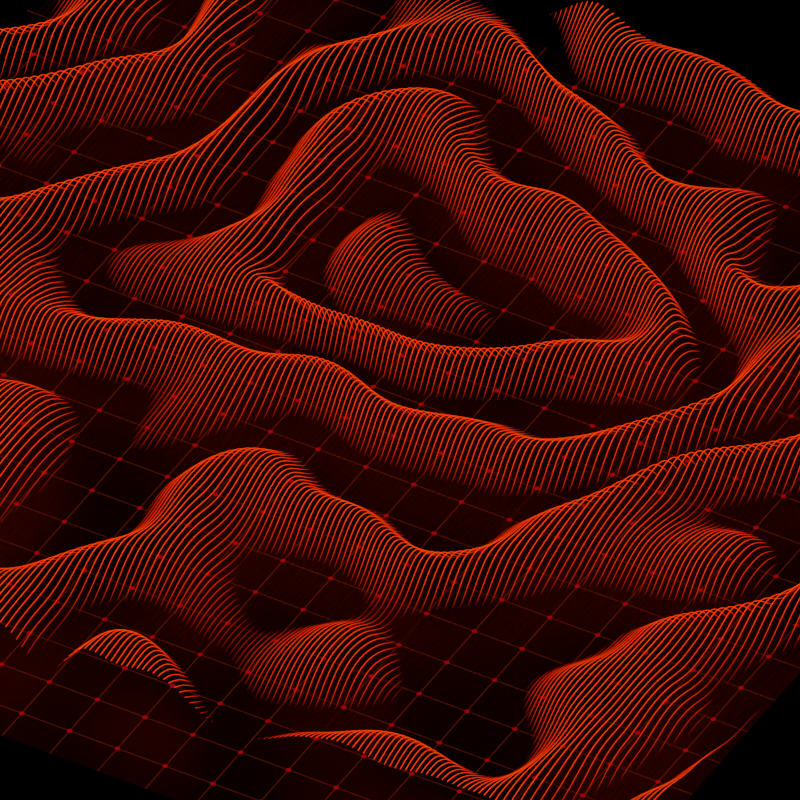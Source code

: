 # Source: digital-waveform-landscape_f4a2d282-a9b2-4a76-81b5-c278b5139fbf.blend  (saved by Blender 4.5.90; exported with 4.5.12 LTS)
import bpy
from mathutils import Matrix  # noqa: F401  (used for matrix-valued properties, if any)

bpy.ops.wm.read_factory_settings(use_empty=True)
scene = bpy.context.scene
scene.name = 'Digital Waveform Landscape'

# ---- materials (node trees are filled in below, after node groups)
mat_ad = bpy.data.materials.new('ad')
mat_material_016 = bpy.data.materials.new('Material.016')

# ---- node groups
ng_geometry_nodes_020 = bpy.data.node_groups.new('Geometry Nodes.020', 'GeometryNodeTree')
_s = ng_geometry_nodes_020.interface.new_socket(name='Geometry', in_out='OUTPUT', socket_type='NodeSocketGeometry')
_s = ng_geometry_nodes_020.interface.new_socket(name='Geometry', in_out='INPUT', socket_type='NodeSocketGeometry')
_s = ng_geometry_nodes_020.interface.new_socket(name='Y', in_out='INPUT', socket_type='NodeSocketFloat')
_s.min_value = -1e+04
_s.max_value = 1e+04
_s = ng_geometry_nodes_020.interface.new_socket(name='Value', in_out='INPUT', socket_type='NodeSocketFloat')
_s.default_value = 0.2
_s.min_value = -1e+04
_s.max_value = 1e+04
_s = ng_geometry_nodes_020.interface.new_socket(name='Count', in_out='INPUT', socket_type='NodeSocketInt')
_s.default_value = 193
_s.min_value = 1
_s.max_value = 10000
_s.description = 'Number of vertices on the line'
_s = ng_geometry_nodes_020.interface.new_socket(name='Z', in_out='INPUT', socket_type='NodeSocketFloat')
_s.default_value = 0.11
_s.min_value = -1e+04
_s.max_value = 1e+04
_s = ng_geometry_nodes_020.interface.new_socket(name='Scale', in_out='INPUT', socket_type='NodeSocketFloat')
_s.default_value = 0.09
_s.min_value = -1000.0
_s.max_value = 1000.0
_s.description = 'Overall texture scale'
_s = ng_geometry_nodes_020.interface.new_socket(name='To Min', in_out='INPUT', socket_type='NodeSocketFloat')
_s.default_value = -0.5
_s.min_value = -1e+04
_s.max_value = 1e+04
_s = ng_geometry_nodes_020.interface.new_socket(name='To Max', in_out='INPUT', socket_type='NodeSocketFloat')
_s.default_value = 0.2
_s.min_value = -1e+04
_s.max_value = 1e+04
ng_geometry_nodes_020.is_modifier = True
_N = ng_geometry_nodes_020.nodes; _L = ng_geometry_nodes_020.links
n0 = _N.new('NodeGroupInput'); n0.name = 'Group Input'; n0.location = (-1137, -125)
n1 = _N.new('NodeGroupOutput'); n1.name = 'Group Output'; n1.location = (2820, 42)
n2 = _N.new('GeometryNodeMeshLine'); n2.name = 'Mesh Line'; n2.location = (266, -79)
n3 = _N.new('GeometryNodeTransform'); n3.name = 'Transform Geometry'; n3.location = (447, -30)
n3.inputs[1].default_value = (-9.1, 9.0, 0.0)
n3.inputs[2].default_value = (0.0, 1.571, 0.0)
n4 = _N.new('GeometryNodeInstanceOnPoints'); n4.name = 'Instance on Points'; n4.location = (906, -105)
n5 = _N.new('GeometryNodeCurveQuadraticBezier'); n5.name = 'Quadratic Bézier'; n5.location = (664, -252)
n5.inputs[0].default_value = 100
n5.inputs[1].default_value = (0.0, 0.0, 0.0)
n5.inputs[2].default_value = (0.0, 0.0, 0.0)
n6 = _N.new('GeometryNodeSubdivideCurve'); n6.name = 'Subdivide Curve'; n6.location = (217, 82)
n6.inputs[1].default_value = 3
n7 = _N.new('GeometryNodeRealizeInstances'); n7.name = 'Realise Instances'; n7.location = (426, 73)
n8 = _N.new('GeometryNodeSetPosition'); n8.name = 'Set Position'; n8.location = (1299, -30)
n9 = _N.new('ShaderNodeCombineXYZ'); n9.name = 'Combine XYZ'; n9.location = (1109, -94)
n10 = _N.new('ShaderNodeMapRange'); n10.name = 'Map Range'; n10.location = (905, -155)
n11 = _N.new('ShaderNodeValToRGB'); n11.name = 'Colour Ramp'; n11.location = (639, -298)
n11.hide = True
while len(n11.color_ramp.elements) > 1: n11.color_ramp.elements.remove(n11.color_ramp.elements[-1])
n11.color_ramp.elements[0].position = 0.2091; n11.color_ramp.elements[0].color = (0.0, 0.0, 0.0, 1.0)
_e = n11.color_ramp.elements.new(1.0); _e.color = (1.0, 1.0, 1.0, 1.0)
n12 = _N.new('ShaderNodeTexWave'); n12.name = 'Wave Texture'; n12.location = (406, -525)
n12.wave_type = 'RINGS'
n12.rings_direction = 'SPHERICAL'
n12.inputs[2].default_value = 21.4
n13 = _N.new('GeometryNodeCurveToMesh'); n13.name = 'Curve to Mesh'; n13.location = (279, -30)
n13.inputs[2].default_value = 3.67
n14 = _N.new('GeometryNodeCurvePrimitiveCircle'); n14.name = 'Curve Circle'; n14.location = (30, -93)
n14.inputs[0].default_value = 3
n14.inputs[4].default_value = 0.001
n15 = _N.new('GeometryNodeSetMaterial'); n15.name = 'Set Material'; n15.location = (2640, 70)
n15.inputs[2].default_value = mat_ad
n16 = _N.new('ShaderNodeCombineXYZ'); n16.name = 'Combine XYZ.001'; n16.location = (430, -443)
n17 = _N.new('ShaderNodeMath'); n17.name = 'Maths'; n17.location = (214, -463)
n17.operation = 'DIVIDE'
n17.inputs[1].default_value = -2.0
n18 = _N.new('GeometryNodeInputSceneTime'); n18.name = 'Scene Time'; n18.location = (30, -739)
n19 = _N.new('ShaderNodeMath'); n19.name = 'Maths.001'; n19.location = (229, -712)
n19.operation = 'MULTIPLY'
n20 = _N.new('ShaderNodeCombineXYZ'); n20.name = 'Combine XYZ.002'; n20.location = (84, -230)
n20.hide = True
n21 = _N.new('NodeFrame'); n21.name = 'Frame'; n21.location = (-913, 170)
n21.width = 1076
n22 = _N.new('NodeFrame'); n22.name = 'Frame.001'; n22.location = (30, -30)
n22.width = 617
n23 = _N.new('NodeFrame'); n23.name = 'Frame.002'; n23.location = (655, 111)
n23.width = 1469
n24 = _N.new('NodeFrame'); n24.name = 'Frame.003'; n24.location = (2167, 97)
n24.width = 449
n25 = _N.new('NodeReroute'); n25.name = 'Reroute'; n25.location = (-925, -18)
n25.width = 10
n25.socket_idname = 'NodeSocketInt'
n26 = _N.new('NodeReroute'); n26.name = 'Reroute.001'; n26.location = (-934, -228)
n26.width = 10
n26.socket_idname = 'NodeSocketInt'
n27 = _N.new('NodeReroute'); n27.name = 'Reroute.002'; n27.location = (125, -569)
n27.width = 10
n27.socket_idname = 'NodeSocketFloat'
n28 = _N.new('NodeReroute'); n28.name = 'Reroute.003'; n28.location = (96, -317)
n28.width = 10
n28.socket_idname = 'NodeSocketFloat'
n29 = _N.new('NodeReroute'); n29.name = 'Reroute.004'; n29.location = (-955, -204)
n29.width = 10
n29.socket_idname = 'NodeSocketFloat'
n30 = _N.new('NodeReroute'); n30.name = 'Reroute.005'; n30.location = (-954, -728)
n30.width = 10
n30.socket_idname = 'NodeSocketFloat'
n31 = _N.new('NodeReroute'); n31.name = 'Reroute.006'; n31.location = (-925, -572)
n31.width = 10
n31.socket_idname = 'NodeSocketFloat'
n32 = _N.new('NodeReroute'); n32.name = 'Reroute.007'; n32.location = (-923, -273)
n32.width = 10
n32.socket_idname = 'NodeSocketFloat'
n33 = _N.new('NodeReroute'); n33.name = 'Reroute.008'; n33.location = (64, -418)
n33.width = 10
n33.socket_idname = 'NodeSocketFloat'
n34 = _N.new('NodeReroute'); n34.name = 'Reroute.009'; n34.location = (35, -252)
n34.width = 10
n34.socket_idname = 'NodeSocketFloat'
n2.parent = n22
n3.parent = n22
n4.parent = n21
n5.parent = n21
n8.parent = n23
n9.parent = n23
n10.parent = n23
n11.parent = n23
n12.parent = n23
n13.parent = n24
n14.parent = n24
n16.parent = n21
n17.parent = n21
n18.parent = n23
n19.parent = n23
n20.parent = n22
n22.parent = n21
n27.parent = n21
n28.parent = n22
n33.parent = n21
n34.parent = n22
_L.new(n15.outputs[0], n1.inputs[0])
_L.new(n2.outputs[0], n3.inputs[0])
_L.new(n3.outputs[0], n4.inputs[0])
_L.new(n5.outputs[0], n4.inputs[2])
_L.new(n4.outputs[0], n6.inputs[0])
_L.new(n6.outputs[0], n7.inputs[0])
_L.new(n7.outputs[0], n8.inputs[0])
_L.new(n9.outputs[0], n8.inputs[3])
_L.new(n10.outputs[0], n9.inputs[2])
_L.new(n11.outputs[0], n10.inputs[0])
_L.new(n12.outputs[0], n11.inputs[0])
_L.new(n8.outputs[0], n13.inputs[0])
_L.new(n14.outputs[0], n13.inputs[1])
_L.new(n13.outputs[0], n15.inputs[0])
_L.new(n16.outputs[0], n5.inputs[3])
_L.new(n17.outputs[0], n16.inputs[1])
_L.new(n27.outputs[0], n17.inputs[0])
_L.new(n19.outputs[0], n12.inputs[6])
_L.new(n18.outputs[1], n19.inputs[0])
_L.new(n30.outputs[0], n19.inputs[1])
_L.new(n25.outputs[0], n2.inputs[0])
_L.new(n20.outputs[0], n2.inputs[3])
_L.new(n34.outputs[0], n20.inputs[2])
_L.new(n31.outputs[0], n12.inputs[1])
_L.new(n0.outputs[6], n10.inputs[3])
_L.new(n0.outputs[7], n10.inputs[4])
_L.new(n26.outputs[0], n25.inputs[0])
_L.new(n0.outputs[3], n26.inputs[0])
_L.new(n28.outputs[0], n27.inputs[0])
_L.new(n0.outputs[1], n28.inputs[0])
_L.new(n0.outputs[2], n29.inputs[0])
_L.new(n29.outputs[0], n30.inputs[0])
_L.new(n32.outputs[0], n31.inputs[0])
_L.new(n0.outputs[5], n32.inputs[0])
_L.new(n0.outputs[4], n33.inputs[0])
_L.new(n33.outputs[0], n34.inputs[0])
n1.is_active_output = True

# ---- material node trees
mat_ad.use_nodes = True; mat_ad.node_tree.nodes.clear()
_N = mat_ad.node_tree.nodes; _L = mat_ad.node_tree.links
n0 = _N.new('ShaderNodeOutputMaterial'); n0.name = 'Material Output'; n0.location = (200, 100)
n1 = _N.new('ShaderNodeEmission'); n1.name = 'Emission'; n1.location = (-27, 68)
n1.inputs[1].default_value = 9.2
n2 = _N.new('ShaderNodeValToRGB'); n2.name = 'Colour Ramp'; n2.location = (-343, 61)
while len(n2.color_ramp.elements) > 1: n2.color_ramp.elements.remove(n2.color_ramp.elements[-1])
n2.color_ramp.elements[0].position = 0.0; n2.color_ramp.elements[0].color = (0.0, 0.0, 0.0, 1.0)
_e = n2.color_ramp.elements.new(1.0); _e.color = (1.0, 0.02657, 0.0, 1.0)
n3 = _N.new('ShaderNodeMapping'); n3.name = 'Mapping'; n3.location = (-800, 21)
n3.inputs[1].default_value = (0.5, 0.0, 0.0)
n3.inputs[2].default_value = (0.0, 1.571, 0.0)
n4 = _N.new('ShaderNodeTexCoord'); n4.name = 'Texture Coordinate'; n4.location = (-980, 21)
n5 = _N.new('ShaderNodeTexGradient'); n5.name = 'Gradient Texture'; n5.location = (-551, -10)
_L.new(n2.outputs[0], n1.inputs[0])
_L.new(n5.outputs[0], n2.inputs[0])
_L.new(n3.outputs[0], n5.inputs[0])
_L.new(n1.outputs[0], n0.inputs[0])
_L.new(n4.outputs[3], n3.inputs[0])
n0.is_active_output = True
mat_material_016.use_nodes = True; mat_material_016.node_tree.nodes.clear()
_N = mat_material_016.node_tree.nodes; _L = mat_material_016.node_tree.links
n0 = _N.new('ShaderNodeOutputMaterial'); n0.name = 'Material Output'; n0.location = (200, 100)
n1 = _N.new('ShaderNodeBsdfPrincipled'); n1.name = 'Principled BSDF'; n1.location = (-75, 120)
n1.inputs[0].default_value = (0.0, 0.0, 0.0, 1.0)
n1.inputs[28].default_value = 0.35
n2 = _N.new('ShaderNodeTexBrick'); n2.name = 'Brick Texture'; n2.location = (-1211, -28)
n2.offset = 0.0
n2.inputs[1].default_value = (1.0, 1.0, 1.0, 1.0)
n2.inputs[2].default_value = (1.0, 1.0, 1.0, 1.0)
n2.inputs[5].default_value = 0.002
n2.inputs[6].default_value = 0.0
n2.inputs[8].default_value = 1.0
n2.inputs[9].default_value = 1.0
n3 = _N.new('ShaderNodeMapping'); n3.name = 'Mapping'; n3.location = (-1717, -159)
n4 = _N.new('ShaderNodeTexCoord'); n4.name = 'Texture Coordinate'; n4.location = (-1897, -159)
n5 = _N.new('ShaderNodeValue'); n5.name = 'Value'; n5.location = (-1475, -251)
n5.outputs[0].default_value = 1.0
n6 = _N.new('ShaderNodeTexVoronoi'); n6.name = 'Voronoi Texture'; n6.location = (-1204, 337)
n6.inputs[8].default_value = 0.0
n7 = _N.new('ShaderNodeValToRGB'); n7.name = 'Colour Ramp'; n7.location = (-940, 220)
n7.color_ramp.interpolation = 'CONSTANT'
while len(n7.color_ramp.elements) > 1: n7.color_ramp.elements.remove(n7.color_ramp.elements[-1])
n7.color_ramp.elements[0].position = 0.0; n7.color_ramp.elements[0].color = (1.0, 1.0, 1.0, 1.0)
_e = n7.color_ramp.elements.new(0.04545); _e.color = (0.0, 0.0, 0.0, 1.0)
n8 = _N.new('ShaderNodeValToRGB'); n8.name = 'Colour Ramp.001'; n8.location = (-874, -82)
while len(n8.color_ramp.elements) > 1: n8.color_ramp.elements.remove(n8.color_ramp.elements[-1])
n8.color_ramp.elements[0].position = 0.0; n8.color_ramp.elements[0].color = (1.0, 0.09433, 0.0, 1.0)
_e = n8.color_ramp.elements.new(1.0); _e.color = (0.0, 0.0, 0.0, 1.0)
n9 = _N.new('ShaderNodeMix'); n9.name = 'Mix'; n9.location = (-308, 4)
n9.data_type = 'RGBA'
n9.inputs[7].default_value = (1.0, 0.0, 0.009235, 1.0)
n10 = _N.new('NodeReroute'); n10.name = 'Reroute'; n10.location = (-1388, -196)
n10.width = 10
n10.socket_idname = 'NodeSocketVector'
n11 = _N.new('NodeReroute'); n11.name = 'Reroute.001'; n11.location = (-1377, 136)
n11.width = 10
n11.socket_idname = 'NodeSocketVector'
n12 = _N.new('NodeReroute'); n12.name = 'Reroute.002'; n12.location = (-1265, -286)
n12.width = 10
n12.socket_idname = 'NodeSocketFloat'
n13 = _N.new('NodeReroute'); n13.name = 'Reroute.003'; n13.location = (-1259, 114)
n13.width = 10
n13.socket_idname = 'NodeSocketFloat'
_L.new(n10.outputs[0], n2.inputs[0])
_L.new(n4.outputs[3], n3.inputs[0])
_L.new(n12.outputs[0], n2.inputs[4])
_L.new(n13.outputs[0], n6.inputs[2])
_L.new(n11.outputs[0], n6.inputs[0])
_L.new(n6.outputs[0], n7.inputs[0])
_L.new(n2.outputs[0], n8.inputs[0])
_L.new(n7.outputs[0], n9.inputs[0])
_L.new(n8.outputs[0], n9.inputs[6])
_L.new(n9.outputs[2], n1.inputs[27])
_L.new(n1.outputs[0], n0.inputs[0])
_L.new(n3.outputs[0], n10.inputs[0])
_L.new(n10.outputs[0], n11.inputs[0])
_L.new(n5.outputs[0], n12.inputs[0])
_L.new(n12.outputs[0], n13.inputs[0])
n0.is_active_output = True

# ---- cameras
cam_camera_019 = bpy.data.cameras.new('Camera.019')
cam_camera_019.type = 'ORTHO'
cam_camera_019.passepartout_alpha = 1.0
cam_camera_019.ortho_scale = 14.49

# ---- meshes
me_plane_017 = bpy.data.meshes.new('Plane.017')
me_plane_017.from_pydata([(-10.0, -10.0, 0.0), (10.0, -10.0, 0.0), (-10.0, 10.0, 0.0), (10.0, 10.0, 0.0)], [], [(0, 1, 3, 2)])
_uv = me_plane_017.uv_layers.new(name='UVMap')
_uv.uv.foreach_set('vector', [0.0, 0.0, 1.0, 0.0, 1.0, 1.0, 0.0, 1.0])
me_plane_017.materials.append(mat_ad)
me_plane_017.update()
me_plane_018 = bpy.data.meshes.new('Plane.018')
me_plane_018.from_pydata([(-10.72, -10.72, 0.0), (10.72, -10.72, 0.0), (-10.72, 10.72, 0.0), (10.72, 10.72, 0.0)], [], [(0, 1, 3, 2)])
_uv = me_plane_018.uv_layers.new(name='UVMap')
_uv.uv.foreach_set('vector', [0.0, 0.0, 1.0, 0.0, 1.0, 1.0, 0.0, 1.0])
me_plane_018.materials.append(mat_material_016)
me_plane_018.update()

# ---- objects
ob_plane_014 = bpy.data.objects.new('Plane.014', me_plane_017)
ob_plane_015 = bpy.data.objects.new('Plane.015', me_plane_018)
ob_camera_005 = bpy.data.objects.new('Camera.005', cam_camera_019)

# ---- transforms, parenting, visibility, modifiers, constraints
ob_plane_014.location = (0.0, 0.0, 0.9802)
_m = ob_plane_014.modifiers.new('GeometryNodes', 'NODES')
_m.node_group = ng_geometry_nodes_020
_gi = [s.identifier for s in ng_geometry_nodes_020.interface.items_tree if s.item_type == 'SOCKET' and s.in_out == 'INPUT']
_m[_gi[1]] = 40.21  # Y
ob_plane_015.location = (1.134, -2.058, 0.0)
_m = ob_plane_015.modifiers.new('GeometryNodes', 'NODES')
_m.node_group = None
ob_camera_005.location = (12.53, -19.45, 18.18)
ob_camera_005.rotation_euler = (0.8631, 0.009982, 0.5242)

# ---- collection membership
scene.collection.objects.link(ob_plane_014)
scene.collection.objects.link(ob_plane_015)
scene.collection.objects.link(ob_camera_005)

# ---- scene / render settings (as saved in the file)
scene.camera = ob_camera_005
scene.frame_start = 2; scene.frame_end = 500; scene.frame_set(245)
scene.render.engine = 'BLENDER_EEVEE_NEXT'
scene.render.image_settings.exr_codec = 'NONE'
scene.render.resolution_x = 1080
scene.render.simplify_subdivision_render = 0
scene.render.simplify_child_particles_render = 0.0
scene.eevee.use_volume_custom_range = False
scene.eevee.use_fast_gi = False
scene.eevee.use_raytracing = True
scene.view_settings.view_transform = 'Filmic'
scene.view_settings.white_balance_temperature = 0.0
scene.view_settings.white_balance_tint = 0.0
scene.view_settings.white_balance_whitepoint = (2.97, 0.5193, -0.0414)
bpy.context.view_layer.update()
